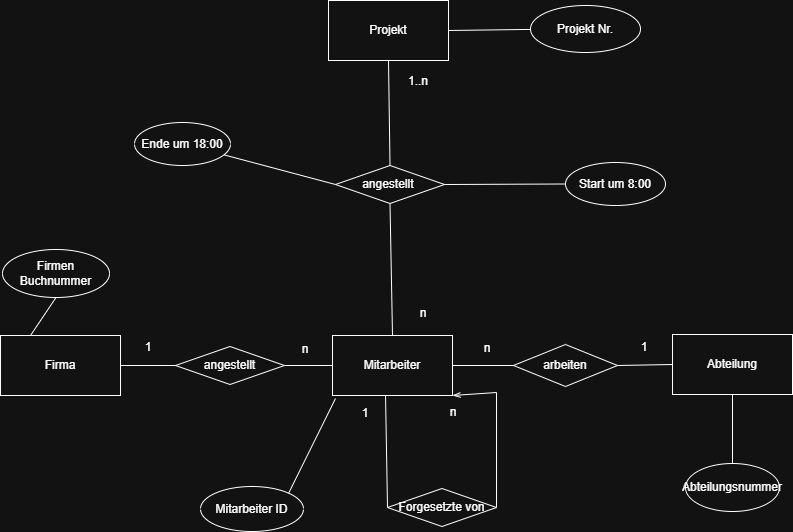

The diagram above was exported from draw.io. Its source (the exported page's mxGraphModel, read from the mxfile embedded in the PNG):
<mxGraphModel dx="2058" dy="1116" grid="1" gridSize="1" guides="1" tooltips="1" connect="1" arrows="1" fold="1" page="1" pageScale="1" pageWidth="827" pageHeight="1169" math="0" shadow="0">
  <root>
    <mxCell id="0" />
    <mxCell id="1" parent="0" />
    <mxCell id="Qe53BjTvWn_jGyZopu4m-36" value="Firma" style="rounded=0;whiteSpace=wrap;html=1;" vertex="1" parent="1">
      <mxGeometry x="12" y="444" width="120" height="60" as="geometry" />
    </mxCell>
    <mxCell id="Qe53BjTvWn_jGyZopu4m-37" value="Mitarbeiter" style="rounded=0;whiteSpace=wrap;html=1;" vertex="1" parent="1">
      <mxGeometry x="344" y="444" width="120" height="60" as="geometry" />
    </mxCell>
    <mxCell id="Qe53BjTvWn_jGyZopu4m-38" value="Abteilung" style="rounded=0;whiteSpace=wrap;html=1;" vertex="1" parent="1">
      <mxGeometry x="684" y="443" width="120" height="60" as="geometry" />
    </mxCell>
    <mxCell id="Qe53BjTvWn_jGyZopu4m-39" value="angestellt" style="rhombus;whiteSpace=wrap;html=1;" vertex="1" parent="1">
      <mxGeometry x="187" y="455" width="109" height="38" as="geometry" />
    </mxCell>
    <mxCell id="Qe53BjTvWn_jGyZopu4m-40" value="" style="endArrow=none;html=1;rounded=0;exitX=1;exitY=0.5;exitDx=0;exitDy=0;entryX=0;entryY=0.5;entryDx=0;entryDy=0;" edge="1" parent="1" source="Qe53BjTvWn_jGyZopu4m-36" target="Qe53BjTvWn_jGyZopu4m-39">
      <mxGeometry width="50" height="50" relative="1" as="geometry">
        <mxPoint x="206" y="821" as="sourcePoint" />
        <mxPoint x="256" y="771" as="targetPoint" />
      </mxGeometry>
    </mxCell>
    <mxCell id="Qe53BjTvWn_jGyZopu4m-41" value="" style="endArrow=none;html=1;rounded=0;exitX=1;exitY=0.5;exitDx=0;exitDy=0;entryX=0;entryY=0.5;entryDx=0;entryDy=0;" edge="1" parent="1" source="Qe53BjTvWn_jGyZopu4m-39" target="Qe53BjTvWn_jGyZopu4m-37">
      <mxGeometry width="50" height="50" relative="1" as="geometry">
        <mxPoint x="301" y="649" as="sourcePoint" />
        <mxPoint x="356" y="649" as="targetPoint" />
      </mxGeometry>
    </mxCell>
    <mxCell id="Qe53BjTvWn_jGyZopu4m-42" value="n" style="text;html=1;whiteSpace=wrap;strokeColor=none;fillColor=none;align=center;verticalAlign=middle;rounded=0;" vertex="1" parent="1">
      <mxGeometry x="287" y="443" width="60" height="30" as="geometry" />
    </mxCell>
    <mxCell id="Qe53BjTvWn_jGyZopu4m-43" value="1" style="text;html=1;whiteSpace=wrap;strokeColor=none;fillColor=none;align=center;verticalAlign=middle;rounded=0;" vertex="1" parent="1">
      <mxGeometry x="130" y="441" width="60" height="30" as="geometry" />
    </mxCell>
    <mxCell id="Qe53BjTvWn_jGyZopu4m-44" value="arbeiten" style="rhombus;whiteSpace=wrap;html=1;" vertex="1" parent="1">
      <mxGeometry x="525" y="453" width="104" height="42" as="geometry" />
    </mxCell>
    <mxCell id="Qe53BjTvWn_jGyZopu4m-45" value="" style="endArrow=none;html=1;rounded=0;exitX=1;exitY=0.5;exitDx=0;exitDy=0;entryX=0;entryY=0.5;entryDx=0;entryDy=0;" edge="1" parent="1" source="Qe53BjTvWn_jGyZopu4m-37" target="Qe53BjTvWn_jGyZopu4m-44">
      <mxGeometry width="50" height="50" relative="1" as="geometry">
        <mxPoint x="206" y="821" as="sourcePoint" />
        <mxPoint x="256" y="771" as="targetPoint" />
      </mxGeometry>
    </mxCell>
    <mxCell id="Qe53BjTvWn_jGyZopu4m-47" value="" style="endArrow=none;html=1;rounded=0;exitX=1;exitY=0.5;exitDx=0;exitDy=0;entryX=0;entryY=0.5;entryDx=0;entryDy=0;" edge="1" parent="1" source="Qe53BjTvWn_jGyZopu4m-44" target="Qe53BjTvWn_jGyZopu4m-38">
      <mxGeometry width="50" height="50" relative="1" as="geometry">
        <mxPoint x="206" y="821" as="sourcePoint" />
        <mxPoint x="256" y="771" as="targetPoint" />
      </mxGeometry>
    </mxCell>
    <mxCell id="Qe53BjTvWn_jGyZopu4m-48" value="n" style="text;html=1;whiteSpace=wrap;strokeColor=none;fillColor=none;align=center;verticalAlign=middle;rounded=0;" vertex="1" parent="1">
      <mxGeometry x="469" y="442" width="60" height="30" as="geometry" />
    </mxCell>
    <mxCell id="Qe53BjTvWn_jGyZopu4m-49" value="1" style="text;html=1;whiteSpace=wrap;strokeColor=none;fillColor=none;align=center;verticalAlign=middle;rounded=0;" vertex="1" parent="1">
      <mxGeometry x="626" y="441" width="60" height="30" as="geometry" />
    </mxCell>
    <mxCell id="Qe53BjTvWn_jGyZopu4m-50" value="" style="endArrow=none;html=1;rounded=0;entryX=0.442;entryY=1;entryDx=0;entryDy=0;entryPerimeter=0;exitX=0;exitY=0.5;exitDx=0;exitDy=0;" edge="1" parent="1" source="Qe53BjTvWn_jGyZopu4m-52" target="Qe53BjTvWn_jGyZopu4m-37">
      <mxGeometry width="50" height="50" relative="1" as="geometry">
        <mxPoint x="395" y="613" as="sourcePoint" />
        <mxPoint x="256" y="771" as="targetPoint" />
      </mxGeometry>
    </mxCell>
    <mxCell id="Qe53BjTvWn_jGyZopu4m-52" value="Forgesetzte von" style="rhombus;whiteSpace=wrap;html=1;" vertex="1" parent="1">
      <mxGeometry x="399" y="597" width="109" height="38" as="geometry" />
    </mxCell>
    <mxCell id="Qe53BjTvWn_jGyZopu4m-54" value="" style="endArrow=openThin;html=1;rounded=0;exitX=1;exitY=0.5;exitDx=0;exitDy=0;entryX=1;entryY=1;entryDx=0;entryDy=0;endFill=0;" edge="1" parent="1" source="Qe53BjTvWn_jGyZopu4m-52" target="Qe53BjTvWn_jGyZopu4m-37">
      <mxGeometry width="50" height="50" relative="1" as="geometry">
        <mxPoint x="206" y="821" as="sourcePoint" />
        <mxPoint x="505" y="498" as="targetPoint" />
        <Array as="points">
          <mxPoint x="508" y="501" />
        </Array>
      </mxGeometry>
    </mxCell>
    <mxCell id="Qe53BjTvWn_jGyZopu4m-55" value="n" style="text;html=1;whiteSpace=wrap;strokeColor=none;fillColor=none;align=center;verticalAlign=middle;rounded=0;" vertex="1" parent="1">
      <mxGeometry x="435" y="506" width="60" height="30" as="geometry" />
    </mxCell>
    <mxCell id="Qe53BjTvWn_jGyZopu4m-56" value="1" style="text;html=1;whiteSpace=wrap;strokeColor=none;fillColor=none;align=center;verticalAlign=middle;rounded=0;" vertex="1" parent="1">
      <mxGeometry x="347" y="507" width="60" height="30" as="geometry" />
    </mxCell>
    <mxCell id="Qe53BjTvWn_jGyZopu4m-59" value="Projekt" style="rounded=0;whiteSpace=wrap;html=1;" vertex="1" parent="1">
      <mxGeometry x="340" y="109" width="120" height="60" as="geometry" />
    </mxCell>
    <mxCell id="Qe53BjTvWn_jGyZopu4m-61" value="Firmen Buchnummer" style="ellipse;whiteSpace=wrap;html=1;" vertex="1" parent="1">
      <mxGeometry x="14" y="358" width="107" height="48" as="geometry" />
    </mxCell>
    <mxCell id="Qe53BjTvWn_jGyZopu4m-62" value="" style="endArrow=none;html=1;rounded=0;exitX=0.25;exitY=0;exitDx=0;exitDy=0;entryX=0.5;entryY=1;entryDx=0;entryDy=0;" edge="1" parent="1" source="Qe53BjTvWn_jGyZopu4m-36" target="Qe53BjTvWn_jGyZopu4m-61">
      <mxGeometry width="50" height="50" relative="1" as="geometry">
        <mxPoint x="195" y="695" as="sourcePoint" />
        <mxPoint x="245" y="645" as="targetPoint" />
      </mxGeometry>
    </mxCell>
    <mxCell id="Qe53BjTvWn_jGyZopu4m-63" value="Abteilungsnummer" style="ellipse;whiteSpace=wrap;html=1;" vertex="1" parent="1">
      <mxGeometry x="697" y="572" width="94" height="48" as="geometry" />
    </mxCell>
    <mxCell id="Qe53BjTvWn_jGyZopu4m-64" value="" style="endArrow=none;html=1;rounded=0;exitX=0.5;exitY=0;exitDx=0;exitDy=0;entryX=0.5;entryY=1;entryDx=0;entryDy=0;" edge="1" parent="1" source="Qe53BjTvWn_jGyZopu4m-63" target="Qe53BjTvWn_jGyZopu4m-38">
      <mxGeometry width="50" height="50" relative="1" as="geometry">
        <mxPoint x="195" y="695" as="sourcePoint" />
        <mxPoint x="245" y="645" as="targetPoint" />
      </mxGeometry>
    </mxCell>
    <mxCell id="Qe53BjTvWn_jGyZopu4m-65" value="Mitarbeiter ID" style="ellipse;whiteSpace=wrap;html=1;" vertex="1" parent="1">
      <mxGeometry x="212" y="595" width="103" height="45" as="geometry" />
    </mxCell>
    <mxCell id="Qe53BjTvWn_jGyZopu4m-66" value="" style="endArrow=none;html=1;rounded=0;exitX=1;exitY=0;exitDx=0;exitDy=0;entryX=0;entryY=0;entryDx=0;entryDy=0;" edge="1" parent="1" source="Qe53BjTvWn_jGyZopu4m-65" target="Qe53BjTvWn_jGyZopu4m-56">
      <mxGeometry width="50" height="50" relative="1" as="geometry">
        <mxPoint x="439" y="924" as="sourcePoint" />
        <mxPoint x="439" y="855" as="targetPoint" />
      </mxGeometry>
    </mxCell>
    <mxCell id="Qe53BjTvWn_jGyZopu4m-67" value="" style="endArrow=none;html=1;rounded=0;exitX=1;exitY=0.5;exitDx=0;exitDy=0;" edge="1" parent="1" source="Qe53BjTvWn_jGyZopu4m-59" target="Qe53BjTvWn_jGyZopu4m-68">
      <mxGeometry width="50" height="50" relative="1" as="geometry">
        <mxPoint x="195" y="695" as="sourcePoint" />
        <mxPoint x="595" y="142" as="targetPoint" />
      </mxGeometry>
    </mxCell>
    <mxCell id="Qe53BjTvWn_jGyZopu4m-68" value="Projekt Nr." style="ellipse;whiteSpace=wrap;html=1;" vertex="1" parent="1">
      <mxGeometry x="542" y="114" width="110" height="47" as="geometry" />
    </mxCell>
    <mxCell id="Qe53BjTvWn_jGyZopu4m-69" value="angestellt&amp;nbsp;" style="rhombus;whiteSpace=wrap;html=1;" vertex="1" parent="1">
      <mxGeometry x="347" y="274" width="109" height="38" as="geometry" />
    </mxCell>
    <mxCell id="Qe53BjTvWn_jGyZopu4m-70" value="" style="endArrow=none;html=1;rounded=0;exitX=0.5;exitY=0;exitDx=0;exitDy=0;entryX=0.5;entryY=1;entryDx=0;entryDy=0;" edge="1" parent="1" source="Qe53BjTvWn_jGyZopu4m-37" target="Qe53BjTvWn_jGyZopu4m-69">
      <mxGeometry width="50" height="50" relative="1" as="geometry">
        <mxPoint x="195" y="686" as="sourcePoint" />
        <mxPoint x="245" y="636" as="targetPoint" />
      </mxGeometry>
    </mxCell>
    <mxCell id="Qe53BjTvWn_jGyZopu4m-72" value="" style="endArrow=none;html=1;rounded=0;exitX=0.5;exitY=1;exitDx=0;exitDy=0;entryX=0.5;entryY=0;entryDx=0;entryDy=0;" edge="1" parent="1" source="Qe53BjTvWn_jGyZopu4m-59" target="Qe53BjTvWn_jGyZopu4m-69">
      <mxGeometry width="50" height="50" relative="1" as="geometry">
        <mxPoint x="670" y="408" as="sourcePoint" />
        <mxPoint x="544" y="321" as="targetPoint" />
      </mxGeometry>
    </mxCell>
    <mxCell id="Qe53BjTvWn_jGyZopu4m-73" value="n" style="text;html=1;whiteSpace=wrap;strokeColor=none;fillColor=none;align=center;verticalAlign=middle;rounded=0;" vertex="1" parent="1">
      <mxGeometry x="405" y="407" width="60" height="30" as="geometry" />
    </mxCell>
    <mxCell id="Qe53BjTvWn_jGyZopu4m-74" value="1..n" style="text;html=1;whiteSpace=wrap;strokeColor=none;fillColor=none;align=center;verticalAlign=middle;rounded=0;" vertex="1" parent="1">
      <mxGeometry x="400" y="175" width="60" height="30" as="geometry" />
    </mxCell>
    <mxCell id="Qe53BjTvWn_jGyZopu4m-75" value="" style="endArrow=none;html=1;rounded=0;exitX=1;exitY=0.5;exitDx=0;exitDy=0;" edge="1" parent="1" source="Qe53BjTvWn_jGyZopu4m-69" target="Qe53BjTvWn_jGyZopu4m-76">
      <mxGeometry width="50" height="50" relative="1" as="geometry">
        <mxPoint x="392" y="677" as="sourcePoint" />
        <mxPoint x="583" y="293" as="targetPoint" />
      </mxGeometry>
    </mxCell>
    <mxCell id="Qe53BjTvWn_jGyZopu4m-76" value="Start um 8:00" style="ellipse;whiteSpace=wrap;html=1;" vertex="1" parent="1">
      <mxGeometry x="577" y="271" width="100" height="43" as="geometry" />
    </mxCell>
    <mxCell id="Qe53BjTvWn_jGyZopu4m-78" value="" style="endArrow=none;html=1;rounded=0;exitX=0;exitY=0.5;exitDx=0;exitDy=0;" edge="1" parent="1" target="Qe53BjTvWn_jGyZopu4m-79" source="Qe53BjTvWn_jGyZopu4m-69">
      <mxGeometry width="50" height="50" relative="1" as="geometry">
        <mxPoint x="318" y="272" as="sourcePoint" />
        <mxPoint x="148" y="253" as="targetPoint" />
      </mxGeometry>
    </mxCell>
    <mxCell id="Qe53BjTvWn_jGyZopu4m-79" value="Ende um 18:00" style="ellipse;whiteSpace=wrap;html=1;" vertex="1" parent="1">
      <mxGeometry x="146" y="231" width="96" height="43" as="geometry" />
    </mxCell>
  </root>
</mxGraphModel>